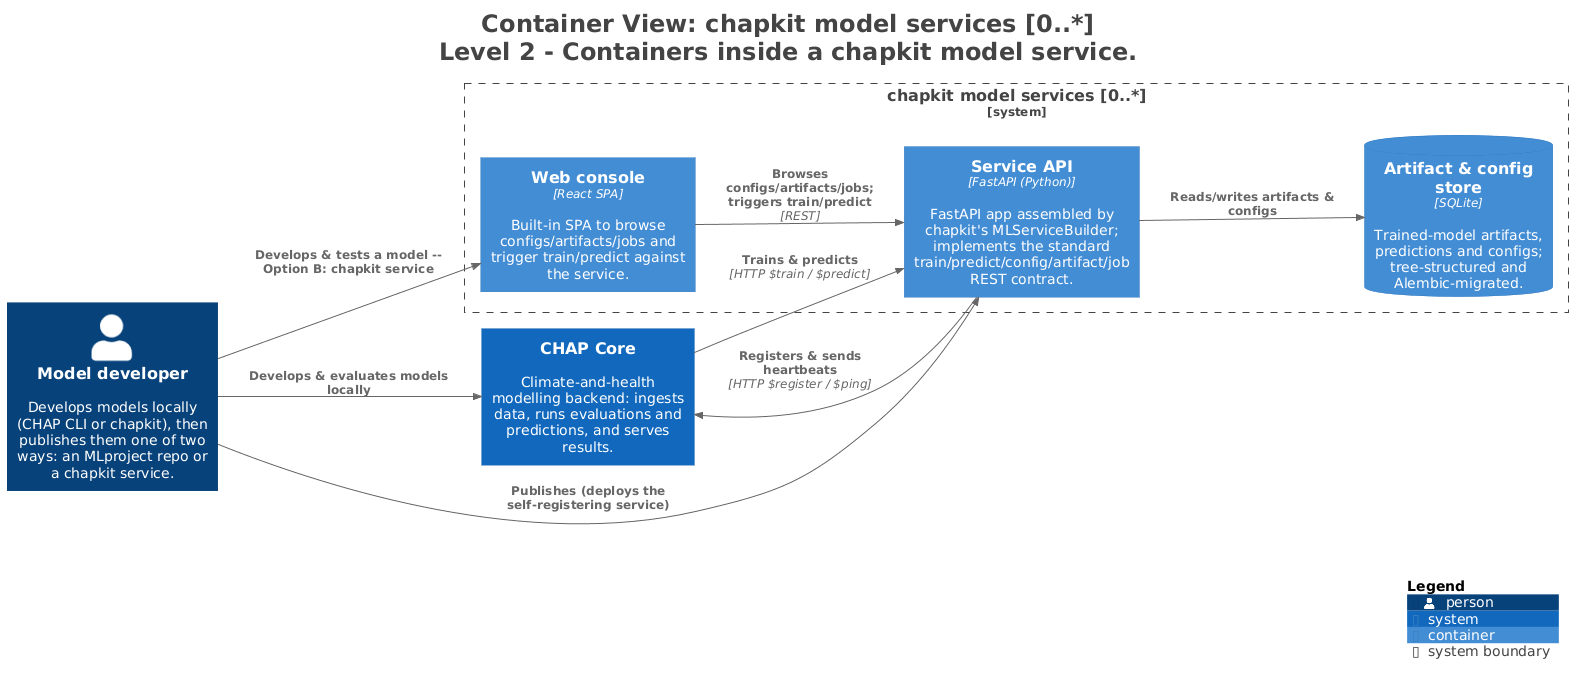

The diagram above was rendered by PlantUML. Its source (embedded in the PNG):
@startuml
title <size:24>Container View: chapkit model services [0..*]</size>\n<size:24>Level 2 - Containers inside a chapkit model service.</size>

set separator none
left to right direction

<style>
  root {
    BackgroundColor: #ffffff
    FontColor: #444444
  }
</style>

!include <C4/C4>
!include <C4/C4_Context>
!include <C4/C4_Container>

Person(Modeldeveloper, "Model developer", $descr="Develops models locally (CHAP CLI or chapkit), then publishes them one of two ways: an MLproject repo or a chapkit service.", $tags="", $link="")
System(CHAPCore, "CHAP Core", $descr="Climate-and-health modelling backend: ingests data, runs evaluations and predictions, and serves results.", $tags="", $link="")

System_Boundary("chapkitmodelservices0_boundary", "chapkit model services [0..*]", $tags="") {
  Container(chapkitmodelservices0.ServiceAPI, "Service API", $techn="FastAPI (Python)", $descr="FastAPI app assembled by chapkit's MLServiceBuilder; implements the standard train/predict/config/artifact/job REST contract.", $tags="", $link="")
  ContainerDb(chapkitmodelservices0.Artifactconfigstore, "Artifact & config store", $techn="SQLite", $descr="Trained-model artifacts, predictions and configs; tree-structured and Alembic-migrated.", $tags="", $link="")
  Container(chapkitmodelservices0.Webconsole, "Web console", $techn="React SPA", $descr="Built-in SPA to browse configs/artifacts/jobs and trigger train/predict against the service.", $tags="", $link="")
}

Rel(Modeldeveloper, CHAPCore, "Develops & evaluates models locally", $techn="", $tags="", $link="")
Rel(Modeldeveloper, chapkitmodelservices0.Webconsole, "Develops & tests a model -- Option B: chapkit service", $techn="", $tags="", $link="")
Rel(Modeldeveloper, chapkitmodelservices0.ServiceAPI, "Publishes (deploys the self-registering service)", $techn="", $tags="", $link="")
Rel(CHAPCore, chapkitmodelservices0.ServiceAPI, "Trains & predicts", $techn="HTTP $train / $predict", $tags="", $link="")
Rel(chapkitmodelservices0.ServiceAPI, CHAPCore, "Registers & sends heartbeats", $techn="HTTP $register / $ping", $tags="", $link="")
Rel(chapkitmodelservices0.ServiceAPI, chapkitmodelservices0.Artifactconfigstore, "Reads/writes artifacts & configs", $techn="", $tags="", $link="")
Rel(chapkitmodelservices0.Webconsole, chapkitmodelservices0.ServiceAPI, "Browses configs/artifacts/jobs; triggers train/predict", $techn="REST", $tags="", $link="")

SHOW_LEGEND(true)
hide stereotypes
@enduml